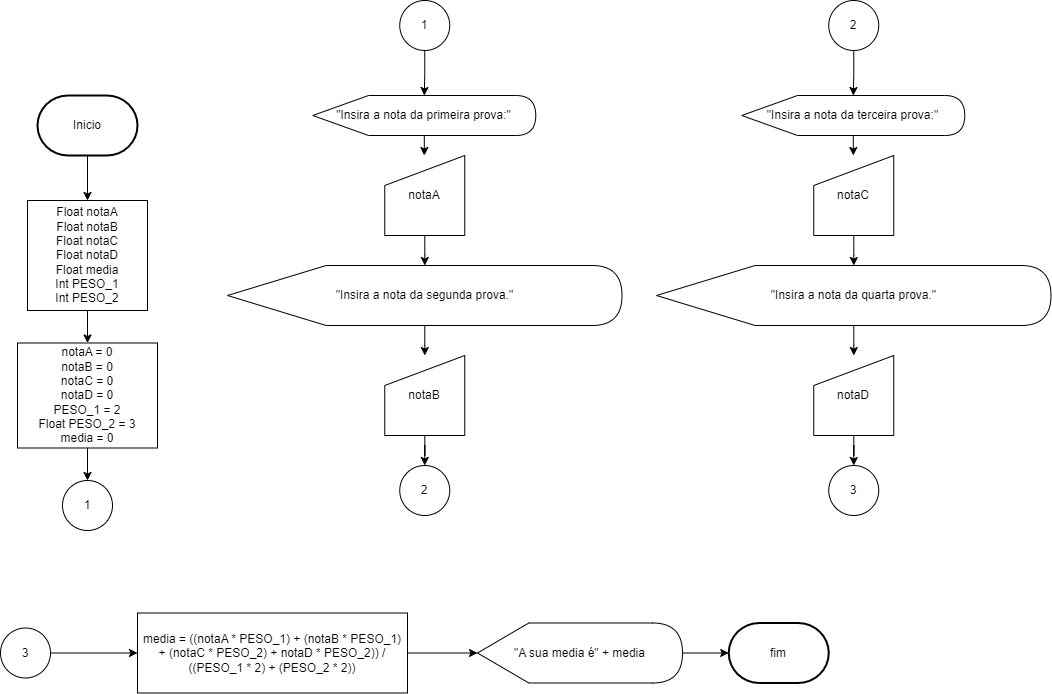

The diagram above was exported from draw.io. Its source (the exported page's mxGraphModel, read from the mxfile embedded in the PNG):
<mxGraphModel dx="1707" dy="532" grid="1" gridSize="10" guides="1" tooltips="1" connect="1" arrows="1" fold="1" page="1" pageScale="1" pageWidth="827" pageHeight="1169" math="0" shadow="0">
  <root>
    <mxCell id="0" />
    <mxCell id="1" parent="0" />
    <mxCell id="PZAd172AtOwlA6TTgWJv-4" value="" style="edgeStyle=orthogonalEdgeStyle;rounded=0;orthogonalLoop=1;jettySize=auto;html=1;" edge="1" parent="1" source="PZAd172AtOwlA6TTgWJv-2" target="PZAd172AtOwlA6TTgWJv-3">
      <mxGeometry relative="1" as="geometry" />
    </mxCell>
    <mxCell id="PZAd172AtOwlA6TTgWJv-2" value="Inicio" style="strokeWidth=2;html=1;shape=mxgraph.flowchart.terminator;whiteSpace=wrap;" vertex="1" parent="1">
      <mxGeometry x="-780" y="455" width="100" height="60" as="geometry" />
    </mxCell>
    <mxCell id="PZAd172AtOwlA6TTgWJv-6" value="" style="edgeStyle=orthogonalEdgeStyle;rounded=0;orthogonalLoop=1;jettySize=auto;html=1;" edge="1" parent="1" source="PZAd172AtOwlA6TTgWJv-3" target="PZAd172AtOwlA6TTgWJv-5">
      <mxGeometry relative="1" as="geometry" />
    </mxCell>
    <mxCell id="PZAd172AtOwlA6TTgWJv-3" value="Float notaA&lt;div&gt;Float notaB&lt;/div&gt;&lt;div&gt;Float notaC&lt;/div&gt;&lt;div&gt;Float notaD&lt;/div&gt;&lt;div&gt;Float media&lt;/div&gt;&lt;div&gt;Int PESO_1&lt;/div&gt;&lt;div&gt;Int PESO_2&lt;/div&gt;" style="rounded=0;whiteSpace=wrap;html=1;" vertex="1" parent="1">
      <mxGeometry x="-790" y="560" width="120" height="110" as="geometry" />
    </mxCell>
    <mxCell id="PZAd172AtOwlA6TTgWJv-8" value="" style="edgeStyle=orthogonalEdgeStyle;rounded=0;orthogonalLoop=1;jettySize=auto;html=1;" edge="1" parent="1" source="PZAd172AtOwlA6TTgWJv-5" target="PZAd172AtOwlA6TTgWJv-7">
      <mxGeometry relative="1" as="geometry" />
    </mxCell>
    <mxCell id="PZAd172AtOwlA6TTgWJv-5" value="notaA = 0&lt;div&gt;notaB = 0&lt;/div&gt;&lt;div&gt;notaC = 0&lt;/div&gt;&lt;div&gt;notaD = 0&lt;/div&gt;&lt;div&gt;PESO_1 = 2&lt;/div&gt;&lt;div&gt;Float PESO_2 = 3&lt;/div&gt;&lt;div&gt;media = 0&lt;/div&gt;" style="rounded=0;whiteSpace=wrap;html=1;" vertex="1" parent="1">
      <mxGeometry x="-800" y="702.5" width="140" height="105" as="geometry" />
    </mxCell>
    <mxCell id="PZAd172AtOwlA6TTgWJv-7" value="1" style="ellipse;whiteSpace=wrap;html=1;aspect=fixed;" vertex="1" parent="1">
      <mxGeometry x="-755" y="840" width="50" height="50" as="geometry" />
    </mxCell>
    <mxCell id="PZAd172AtOwlA6TTgWJv-12" value="" style="edgeStyle=orthogonalEdgeStyle;rounded=0;orthogonalLoop=1;jettySize=auto;html=1;" edge="1" parent="1" source="PZAd172AtOwlA6TTgWJv-9" target="PZAd172AtOwlA6TTgWJv-11">
      <mxGeometry relative="1" as="geometry" />
    </mxCell>
    <mxCell id="PZAd172AtOwlA6TTgWJv-9" value="1" style="ellipse;whiteSpace=wrap;html=1;aspect=fixed;" vertex="1" parent="1">
      <mxGeometry x="-417.75" y="360" width="50" height="50" as="geometry" />
    </mxCell>
    <mxCell id="PZAd172AtOwlA6TTgWJv-17" value="" style="edgeStyle=orthogonalEdgeStyle;rounded=0;orthogonalLoop=1;jettySize=auto;html=1;" edge="1" parent="1" source="PZAd172AtOwlA6TTgWJv-10" target="PZAd172AtOwlA6TTgWJv-14">
      <mxGeometry relative="1" as="geometry" />
    </mxCell>
    <mxCell id="PZAd172AtOwlA6TTgWJv-10" value="&quot;Insira a nota da segunda prova.&quot;" style="shape=display;whiteSpace=wrap;html=1;" vertex="1" parent="1">
      <mxGeometry x="-590" y="625" width="394.5" height="60" as="geometry" />
    </mxCell>
    <mxCell id="PZAd172AtOwlA6TTgWJv-15" value="" style="edgeStyle=orthogonalEdgeStyle;rounded=0;orthogonalLoop=1;jettySize=auto;html=1;" edge="1" parent="1" source="PZAd172AtOwlA6TTgWJv-11" target="PZAd172AtOwlA6TTgWJv-13">
      <mxGeometry relative="1" as="geometry" />
    </mxCell>
    <mxCell id="PZAd172AtOwlA6TTgWJv-11" value="&quot;Insira a nota da primeira prova:&quot;" style="shape=display;whiteSpace=wrap;html=1;" vertex="1" parent="1">
      <mxGeometry x="-504.75" y="455" width="223" height="40" as="geometry" />
    </mxCell>
    <mxCell id="PZAd172AtOwlA6TTgWJv-16" value="" style="edgeStyle=orthogonalEdgeStyle;rounded=0;orthogonalLoop=1;jettySize=auto;html=1;" edge="1" parent="1" source="PZAd172AtOwlA6TTgWJv-13" target="PZAd172AtOwlA6TTgWJv-10">
      <mxGeometry relative="1" as="geometry" />
    </mxCell>
    <mxCell id="PZAd172AtOwlA6TTgWJv-13" value="notaA" style="shape=manualInput;whiteSpace=wrap;html=1;" vertex="1" parent="1">
      <mxGeometry x="-432.75" y="515" width="80" height="80" as="geometry" />
    </mxCell>
    <mxCell id="PZAd172AtOwlA6TTgWJv-19" value="" style="edgeStyle=orthogonalEdgeStyle;rounded=0;orthogonalLoop=1;jettySize=auto;html=1;" edge="1" parent="1" source="PZAd172AtOwlA6TTgWJv-14" target="PZAd172AtOwlA6TTgWJv-18">
      <mxGeometry relative="1" as="geometry" />
    </mxCell>
    <mxCell id="PZAd172AtOwlA6TTgWJv-14" value="notaB" style="shape=manualInput;whiteSpace=wrap;html=1;" vertex="1" parent="1">
      <mxGeometry x="-432.75" y="715" width="80" height="80" as="geometry" />
    </mxCell>
    <mxCell id="PZAd172AtOwlA6TTgWJv-18" value="2" style="ellipse;whiteSpace=wrap;html=1;aspect=fixed;" vertex="1" parent="1">
      <mxGeometry x="-417.75" y="825" width="50" height="50" as="geometry" />
    </mxCell>
    <mxCell id="PZAd172AtOwlA6TTgWJv-22" value="" style="edgeStyle=orthogonalEdgeStyle;rounded=0;orthogonalLoop=1;jettySize=auto;html=1;entryX=0;entryY=0.5;entryDx=0;entryDy=0;" edge="1" parent="1" source="PZAd172AtOwlA6TTgWJv-20" target="PZAd172AtOwlA6TTgWJv-47">
      <mxGeometry relative="1" as="geometry">
        <mxPoint x="-720" y="1012.5" as="targetPoint" />
      </mxGeometry>
    </mxCell>
    <mxCell id="PZAd172AtOwlA6TTgWJv-20" value="3" style="ellipse;whiteSpace=wrap;html=1;aspect=fixed;" vertex="1" parent="1">
      <mxGeometry x="-817" y="987.5" width="50" height="50" as="geometry" />
    </mxCell>
    <mxCell id="PZAd172AtOwlA6TTgWJv-49" value="" style="edgeStyle=orthogonalEdgeStyle;rounded=0;orthogonalLoop=1;jettySize=auto;html=1;" edge="1" parent="1" source="PZAd172AtOwlA6TTgWJv-23" target="PZAd172AtOwlA6TTgWJv-32">
      <mxGeometry relative="1" as="geometry" />
    </mxCell>
    <mxCell id="PZAd172AtOwlA6TTgWJv-23" value="&quot;A sua media é&quot; + media" style="shape=display;whiteSpace=wrap;html=1;size=0.2503168567807351;" vertex="1" parent="1">
      <mxGeometry x="-340" y="982.5" width="205" height="60" as="geometry" />
    </mxCell>
    <mxCell id="PZAd172AtOwlA6TTgWJv-32" value="fim" style="strokeWidth=2;html=1;shape=mxgraph.flowchart.terminator;whiteSpace=wrap;" vertex="1" parent="1">
      <mxGeometry x="-88.75" y="982.5" width="100" height="60" as="geometry" />
    </mxCell>
    <mxCell id="PZAd172AtOwlA6TTgWJv-36" value="" style="edgeStyle=orthogonalEdgeStyle;rounded=0;orthogonalLoop=1;jettySize=auto;html=1;" edge="1" parent="1" source="PZAd172AtOwlA6TTgWJv-37" target="PZAd172AtOwlA6TTgWJv-41">
      <mxGeometry relative="1" as="geometry" />
    </mxCell>
    <mxCell id="PZAd172AtOwlA6TTgWJv-37" value="2" style="ellipse;whiteSpace=wrap;html=1;aspect=fixed;" vertex="1" parent="1">
      <mxGeometry x="11.25" y="360" width="50" height="50" as="geometry" />
    </mxCell>
    <mxCell id="PZAd172AtOwlA6TTgWJv-38" value="" style="edgeStyle=orthogonalEdgeStyle;rounded=0;orthogonalLoop=1;jettySize=auto;html=1;" edge="1" parent="1" source="PZAd172AtOwlA6TTgWJv-39" target="PZAd172AtOwlA6TTgWJv-45">
      <mxGeometry relative="1" as="geometry" />
    </mxCell>
    <mxCell id="PZAd172AtOwlA6TTgWJv-39" value="&quot;Insira a nota da quarta prova.&quot;" style="shape=display;whiteSpace=wrap;html=1;" vertex="1" parent="1">
      <mxGeometry x="-161" y="625" width="394.5" height="60" as="geometry" />
    </mxCell>
    <mxCell id="PZAd172AtOwlA6TTgWJv-40" value="" style="edgeStyle=orthogonalEdgeStyle;rounded=0;orthogonalLoop=1;jettySize=auto;html=1;" edge="1" parent="1" source="PZAd172AtOwlA6TTgWJv-41" target="PZAd172AtOwlA6TTgWJv-43">
      <mxGeometry relative="1" as="geometry" />
    </mxCell>
    <mxCell id="PZAd172AtOwlA6TTgWJv-41" value="&quot;Insira a nota da terceira prova:&quot;" style="shape=display;whiteSpace=wrap;html=1;" vertex="1" parent="1">
      <mxGeometry x="-75.75" y="455" width="223" height="40" as="geometry" />
    </mxCell>
    <mxCell id="PZAd172AtOwlA6TTgWJv-42" value="" style="edgeStyle=orthogonalEdgeStyle;rounded=0;orthogonalLoop=1;jettySize=auto;html=1;" edge="1" parent="1" source="PZAd172AtOwlA6TTgWJv-43" target="PZAd172AtOwlA6TTgWJv-39">
      <mxGeometry relative="1" as="geometry" />
    </mxCell>
    <mxCell id="PZAd172AtOwlA6TTgWJv-43" value="notaC" style="shape=manualInput;whiteSpace=wrap;html=1;" vertex="1" parent="1">
      <mxGeometry x="-3.75" y="515" width="80" height="80" as="geometry" />
    </mxCell>
    <mxCell id="PZAd172AtOwlA6TTgWJv-44" value="" style="edgeStyle=orthogonalEdgeStyle;rounded=0;orthogonalLoop=1;jettySize=auto;html=1;" edge="1" parent="1" source="PZAd172AtOwlA6TTgWJv-45" target="PZAd172AtOwlA6TTgWJv-46">
      <mxGeometry relative="1" as="geometry" />
    </mxCell>
    <mxCell id="PZAd172AtOwlA6TTgWJv-45" value="notaD" style="shape=manualInput;whiteSpace=wrap;html=1;" vertex="1" parent="1">
      <mxGeometry x="-3.75" y="715" width="80" height="80" as="geometry" />
    </mxCell>
    <mxCell id="PZAd172AtOwlA6TTgWJv-46" value="3" style="ellipse;whiteSpace=wrap;html=1;aspect=fixed;" vertex="1" parent="1">
      <mxGeometry x="11.25" y="825" width="50" height="50" as="geometry" />
    </mxCell>
    <mxCell id="PZAd172AtOwlA6TTgWJv-48" value="" style="edgeStyle=orthogonalEdgeStyle;rounded=0;orthogonalLoop=1;jettySize=auto;html=1;" edge="1" parent="1" source="PZAd172AtOwlA6TTgWJv-47" target="PZAd172AtOwlA6TTgWJv-23">
      <mxGeometry relative="1" as="geometry" />
    </mxCell>
    <mxCell id="PZAd172AtOwlA6TTgWJv-47" value="media = ((notaA * PESO_1) + (notaB * PESO_1) + (notaC * PESO_2) + notaD * PESO_2)) / ((PESO_1 * 2) + (PESO_2 * 2))" style="rounded=0;whiteSpace=wrap;html=1;" vertex="1" parent="1">
      <mxGeometry x="-680" y="972.5" width="270" height="80" as="geometry" />
    </mxCell>
  </root>
</mxGraphModel>